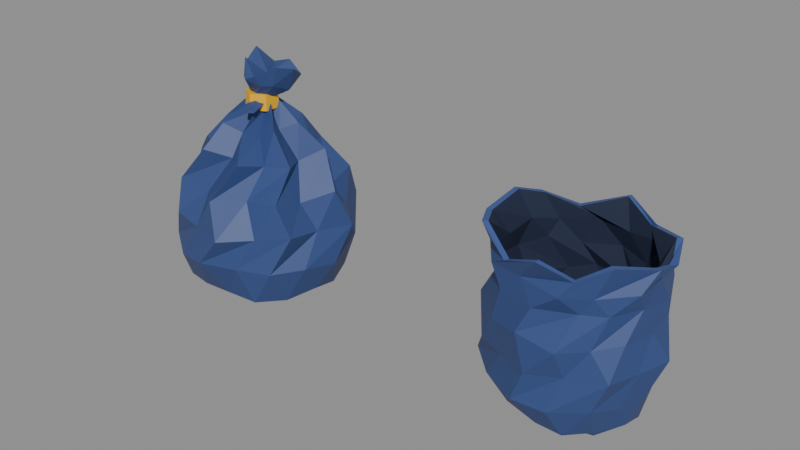 # Source: Bolsa.blend  (saved by Blender 5.2.45; exported with 4.5.12 LTS)
import bpy
from mathutils import Matrix  # noqa: F401  (used for matrix-valued properties, if any)

bpy.ops.wm.read_factory_settings(use_empty=True)
scene = bpy.context.scene
scene.name = 'Bolsa'

# ---- collections
col_bolsacerrada = bpy.data.collections.new('BolsaCerrada'); scene.collection.children.link(col_bolsacerrada)
col_bolsaabierta = bpy.data.collections.new('BolsaAbierta'); scene.collection.children.link(col_bolsaabierta)

# ---- materials (node trees are filled in below, after node groups)
mat_bolsa_cuerpo = bpy.data.materials.new('Bolsa_Cuerpo')
mat_bolsa_cuerpo.diffuse_color = (0.03434, 0.06848, 0.2159, 1.0)
mat_bolsa_cincho = bpy.data.materials.new('Bolsa_Cincho')
mat_bolsa_cincho.diffuse_color = (0.8879, 0.4735, 0.001518, 1.0)
mat_bolsa_interior = bpy.data.materials.new('Bolsa_Interior')
mat_bolsa_interior.diffuse_color = (0.01033, 0.0185, 0.05127, 1.0)
mat_bolsa_boca = bpy.data.materials.new('Bolsa_Boca')
mat_bolsa_boca.diffuse_color = (0.04265, 0.08624, 0.2762, 1.0)

# ---- material node trees
mat_bolsa_cuerpo.use_nodes = True; mat_bolsa_cuerpo.node_tree.nodes.clear()
_N = mat_bolsa_cuerpo.node_tree.nodes; _L = mat_bolsa_cuerpo.node_tree.links
n0 = _N.new('ShaderNodeBsdfPrincipled'); n0.name = 'Principled BSDF'; n0.location = (-200, 100)
n0.inputs[0].default_value = (0.03434, 0.06848, 0.2159, 1.0)
n0.inputs[2].default_value = 0.55
n0.inputs[10].default_value = 0.005
n1 = _N.new('ShaderNodeOutputMaterial'); n1.name = 'Material Output'; n1.location = (200, 100)
_L.new(n0.outputs[0], n1.inputs[0])
n1.is_active_output = True
mat_bolsa_cincho.use_nodes = True; mat_bolsa_cincho.node_tree.nodes.clear()
_N = mat_bolsa_cincho.node_tree.nodes; _L = mat_bolsa_cincho.node_tree.links
n0 = _N.new('ShaderNodeBsdfPrincipled'); n0.name = 'Principled BSDF'; n0.location = (-200, 100)
n0.inputs[0].default_value = (0.8879, 0.4735, 0.001518, 1.0)
n0.inputs[10].default_value = 0.005
n1 = _N.new('ShaderNodeOutputMaterial'); n1.name = 'Material Output'; n1.location = (200, 100)
_L.new(n0.outputs[0], n1.inputs[0])
n1.is_active_output = True
mat_bolsa_interior.use_nodes = True; mat_bolsa_interior.node_tree.nodes.clear()
_N = mat_bolsa_interior.node_tree.nodes; _L = mat_bolsa_interior.node_tree.links
n0 = _N.new('ShaderNodeBsdfPrincipled'); n0.name = 'Principled BSDF'; n0.location = (-200, 100)
n0.inputs[0].default_value = (0.01033, 0.0185, 0.05127, 1.0)
n0.inputs[2].default_value = 0.8
n0.inputs[10].default_value = 0.005
n1 = _N.new('ShaderNodeOutputMaterial'); n1.name = 'Material Output'; n1.location = (200, 100)
_L.new(n0.outputs[0], n1.inputs[0])
n1.is_active_output = True
mat_bolsa_boca.use_nodes = True; mat_bolsa_boca.node_tree.nodes.clear()
_N = mat_bolsa_boca.node_tree.nodes; _L = mat_bolsa_boca.node_tree.links
n0 = _N.new('ShaderNodeBsdfPrincipled'); n0.name = 'Principled BSDF'; n0.location = (-200, 100)
n0.inputs[0].default_value = (0.04265, 0.08624, 0.2762, 1.0)
n0.inputs[2].default_value = 0.55
n0.inputs[10].default_value = 0.005
n1 = _N.new('ShaderNodeOutputMaterial'); n1.name = 'Material Output'; n1.location = (200, 100)
_L.new(n0.outputs[0], n1.inputs[0])
n1.is_active_output = True

# ---- meshes
me_cuerpo_005 = bpy.data.meshes.new('Cuerpo.005')
me_cuerpo_005.from_pydata([(0.6576, -2.836e-05, 0.06), (0.6021, 0.2369, 0.06), (0.4499, 0.4273, 0.06), (0.2619, 0.6005, 0.06), (4.726e-05, 0.596, 0.06), (-0.2526, 0.5794, 0.06), (-0.4852, 0.461, 0.06), (-0.5842, 0.2299, 0.06), (-0.6635, -2.836e-05, 0.06), (-0.6168, -0.2428, 0.06), (-0.4452, -0.423, 0.06), (-0.2495, -0.5723, 0.06), (4.726e-05, -0.6398, 0.06), (0.2514, -0.5765, 0.06), (0.4772, -0.4534, 0.06), (0.5889, -0.2317, 0.06), (1.052, 0.1977, 0.2811), (0.9165, 0.5801, 0.3624), (0.618, 0.8759, 0.3474), (0.2134, 1.012, 0.3446), (-0.2047, 0.9833, 0.2991), (-0.6204, 0.8832, 0.3426), (-0.9061, 0.5752, 0.2788), (-1.052, 0.1983, 0.291), (-1.054, -0.2002, 0.351), (-0.8858, -0.5639, 0.3586), (-0.633, -0.9027, 0.2755), (-0.2107, -1.013, 0.3192), (0.2057, -0.9769, 0.3125), (0.6373, -0.905, 0.2812), (0.9248, -0.587, 0.2821), (1.089, -0.2063, 0.3595), (1.288, -0.004792, 0.7308), (1.106, 0.4272, 0.784), (0.8966, 0.8394, 0.7385), (0.483, 1.085, 0.8221), (0.007987, 1.238, 0.7698), (-0.4739, 1.101, 0.7393), (-0.9315, 0.8877, 0.7473), (-1.152, 0.4517, 0.8258), (-1.253, -0.004792, 0.7855), (-1.152, -0.4611, 0.7449), (-0.9033, -0.8705, 0.8295), (-0.4915, -1.15, 0.7421), (0.007987, -1.282, 0.8251), (0.4702, -1.065, 0.7911), (0.8989, -0.8511, 0.7666), (1.176, -0.4643, 0.789), (1.344, 0.2902, 1.219), (0.938, 0.6215, 1.296), (0.7187, 1.071, 1.255), (0.1985, 1.058, 1.309), (-0.292, 1.221, 1.212), (-0.6795, 0.9019, 1.243), (-1.104, 0.6412, 1.231), (-1.111, 0.1571, 1.242), (-1.22, -0.2963, 1.273), (-0.8718, -0.6296, 1.288), (-0.6409, -1.04, 1.288), (-0.1647, -1.13, 1.26), (0.3376, -1.262, 1.235), (0.7167, -0.921, 1.253), (1.124, -0.6538, 1.306), (1.148, -0.1813, 1.247), (1.235, 0.09072, 1.757), (0.8605, 0.3958, 1.637), (0.7987, 0.8596, 1.746), (0.2894, 0.7666, 1.718), (-0.07405, 1.046, 1.815), (-0.418, 0.785, 1.681), (-0.8236, 0.6466, 1.726), (-0.8084, 0.2193, 1.659), (-1.132, -0.1349, 1.817), (-0.7542, -0.4278, 1.634), (-0.7025, -0.8847, 1.734), (-0.2128, -0.8167, 1.676), (0.1572, -1.144, 1.727), (0.4693, -0.7851, 1.69), (0.9619, -0.7403, 1.758), (0.9537, -0.2852, 1.637), (0.8952, 0.2775, 2.217), (0.5396, 0.4048, 2.089), (0.3986, 0.7058, 2.145), (0.07059, 0.5724, 2.057), (-0.2675, 0.7515, 2.148), (-0.3987, 0.4143, 2.062), (-0.7148, 0.2831, 2.158), (-0.5749, -0.02621, 2.096), (-0.7519, -0.3409, 2.157), (-0.3976, -0.4569, 2.135), (-0.2916, -0.8068, 2.234), (0.05027, -0.6085, 2.139), (0.395, -0.8411, 2.194), (0.5053, -0.4731, 2.094), (0.8975, -0.3809, 2.147), (0.7093, -0.04616, 2.094), (0.6066, 0.08334, 2.572), (0.3825, 0.169, 2.41), (0.3635, 0.412, 2.545), (0.1307, 0.2969, 2.464), (-0.05457, 0.4387, 2.56), (-0.1379, 0.2241, 2.488), (-0.3848, 0.2079, 2.582), (-0.2932, -0.001645, 2.462), (-0.4681, -0.1883, 2.504), (-0.2139, -0.2641, 2.461), (-0.1989, -0.5096, 2.541), (0.03598, -0.3771, 2.419), (0.2252, -0.5606, 2.518), (0.2934, -0.3119, 2.435), (0.5584, -0.3116, 2.554), (0.4252, -0.09274, 2.478), (0.3103, 0.05878, 2.81), (0.1944, 0.05998, 2.71), (0.1587, 0.1593, 2.81), (0.07694, 0.09145, 2.71), (-0.02765, 0.144, 2.81), (-0.02939, 0.03186, 2.71), (-0.1498, 0.0003487, 2.81), (-0.05702, -0.08158, 2.71), (-0.1064, -0.1766, 2.81), (0.01082, -0.1734, 2.71), (0.0402, -0.2834, 2.81), (0.1226, -0.2082, 2.71), (0.2236, -0.2575, 2.81), (0.2173, -0.1433, 2.71), (0.3328, -0.1162, 2.81), (0.2429, -0.04036, 2.71), (0.0, 0.0, 0.0), (0.1, -0.06, 2.82)], [], [(0, 1, 17), (0, 17, 16), (1, 2, 18), (1, 18, 17), (2, 3, 19), (2, 19, 18), (3, 4, 20), (3, 20, 19), (4, 5, 21), (4, 21, 20), (5, 6, 22), (5, 22, 21), (6, 7, 23), (6, 23, 22), (7, 8, 24), (7, 24, 23), (8, 9, 25), (8, 25, 24), (9, 10, 26), (9, 26, 25), (10, 11, 27), (10, 27, 26), (11, 12, 28), (11, 28, 27), (12, 13, 29), (12, 29, 28), (13, 14, 30), (13, 30, 29), (14, 15, 31), (14, 31, 30), (15, 0, 16), (15, 16, 31), (16, 17, 33), (16, 33, 32), (17, 18, 34), (17, 34, 33), (18, 19, 35), (18, 35, 34), (19, 20, 36), (19, 36, 35), (20, 21, 37), (20, 37, 36), (21, 22, 38), (21, 38, 37), (22, 23, 39), (22, 39, 38), (23, 24, 40), (23, 40, 39), (24, 25, 41), (24, 41, 40), (25, 26, 42), (25, 42, 41), (26, 27, 43), (26, 43, 42), (27, 28, 44), (27, 44, 43), (28, 29, 45), (28, 45, 44), (29, 30, 46), (29, 46, 45), (30, 31, 47), (30, 47, 46), (31, 16, 32), (31, 32, 47), (32, 33, 49), (32, 49, 48), (33, 34, 50), (33, 50, 49), (34, 35, 51), (34, 51, 50), (35, 36, 52), (35, 52, 51), (36, 37, 53), (36, 53, 52), (37, 38, 54), (37, 54, 53), (38, 39, 55), (38, 55, 54), (39, 40, 56), (39, 56, 55), (40, 41, 57), (40, 57, 56), (41, 42, 58), (41, 58, 57), (42, 43, 59), (42, 59, 58), (43, 44, 60), (43, 60, 59), (44, 45, 61), (44, 61, 60), (45, 46, 62), (45, 62, 61), (46, 47, 63), (46, 63, 62), (47, 32, 48), (47, 48, 63), (48, 49, 65), (48, 65, 64), (49, 50, 66), (49, 66, 65), (50, 51, 67), (50, 67, 66), (51, 52, 68), (51, 68, 67), (52, 53, 69), (52, 69, 68), (53, 54, 70), (53, 70, 69), (54, 55, 71), (54, 71, 70), (55, 56, 72), (55, 72, 71), (56, 57, 73), (56, 73, 72), (57, 58, 74), (57, 74, 73), (58, 59, 75), (58, 75, 74), (59, 60, 76), (59, 76, 75), (60, 61, 77), (60, 77, 76), (61, 62, 78), (61, 78, 77), (62, 63, 79), (62, 79, 78), (63, 48, 64), (63, 64, 79), (64, 65, 81), (64, 81, 80), (65, 66, 82), (65, 82, 81), (66, 67, 83), (66, 83, 82), (67, 68, 84), (67, 84, 83), (68, 69, 85), (68, 85, 84), (69, 70, 86), (69, 86, 85), (70, 71, 87), (70, 87, 86), (71, 72, 88), (71, 88, 87), (72, 73, 89), (72, 89, 88), (73, 74, 90), (73, 90, 89), (74, 75, 91), (74, 91, 90), (75, 76, 92), (75, 92, 91), (76, 77, 93), (76, 93, 92), (77, 78, 94), (77, 94, 93), (78, 79, 95), (78, 95, 94), (79, 64, 80), (79, 80, 95), (80, 81, 97), (80, 97, 96), (81, 82, 98), (81, 98, 97), (82, 83, 99), (82, 99, 98), (83, 84, 100), (83, 100, 99), (84, 85, 101), (84, 101, 100), (85, 86, 102), (85, 102, 101), (86, 87, 103), (86, 103, 102), (87, 88, 104), (87, 104, 103), (88, 89, 105), (88, 105, 104), (89, 90, 106), (89, 106, 105), (90, 91, 107), (90, 107, 106), (91, 92, 108), (91, 108, 107), (92, 93, 109), (92, 109, 108), (93, 94, 110), (93, 110, 109), (94, 95, 111), (94, 111, 110), (95, 80, 96), (95, 96, 111), (96, 97, 113), (96, 113, 112), (97, 98, 114), (97, 114, 113), (98, 99, 115), (98, 115, 114), (99, 100, 116), (99, 116, 115), (100, 101, 117), (100, 117, 116), (101, 102, 118), (101, 118, 117), (102, 103, 119), (102, 119, 118), (103, 104, 120), (103, 120, 119), (104, 105, 121), (104, 121, 120), (105, 106, 122), (105, 122, 121), (106, 107, 123), (106, 123, 122), (107, 108, 124), (107, 124, 123), (108, 109, 125), (108, 125, 124), (109, 110, 126), (109, 126, 125), (110, 111, 127), (110, 127, 126), (111, 96, 112), (111, 112, 127), (128, 1, 0), (128, 2, 1), (128, 3, 2), (128, 4, 3), (128, 5, 4), (128, 6, 5), (128, 7, 6), (128, 8, 7), (128, 9, 8), (128, 10, 9), (128, 11, 10), (128, 12, 11), (128, 13, 12), (128, 14, 13), (128, 15, 14), (128, 0, 15), (129, 112, 113), (129, 113, 114), (129, 114, 115), (129, 115, 116), (129, 116, 117), (129, 117, 118), (129, 118, 119), (129, 119, 120), (129, 120, 121), (129, 121, 122), (129, 122, 123), (129, 123, 124), (129, 124, 125), (129, 125, 126), (129, 126, 127), (129, 127, 112)])
me_cuerpo_005.materials.append(mat_bolsa_cuerpo)
me_cuerpo_005.update()
me_nudo_003 = bpy.data.meshes.new('Nudo.003')
me_nudo_003.from_pydata([(0.1996, 0.02911, 2.858), (0.2346, -0.06, 2.861), (0.1181, 0.07653, 2.875), (0.02806, 0.06006, 2.903), (-0.0283, -0.01258, 2.93), (-0.02462, -0.1074, 2.943), (0.03736, -0.1801, 2.936), (0.1287, -0.1965, 2.912), (0.2065, -0.1491, 2.882), (0.477, 0.07371, 2.993), (0.3223, 0.2173, 3.029), (0.1081, 0.2783, 3.057), (-0.04537, 0.1706, 3.114), (-0.1321, -0.01754, 3.151), (-0.03509, -0.2354, 3.158), (0.1176, -0.3586, 3.179), (0.2806, -0.2495, 3.088), (0.42, -0.1531, 3.093), (0.6479, 0.01956, 3.332), (0.5162, 0.2743, 3.169), (0.2669, 0.3152, 3.312), (0.003029, 0.2872, 3.236), (-0.1493, 0.1196, 3.455), (-0.07067, -0.1244, 3.35), (0.06771, -0.2837, 3.449), (0.2548, -0.3239, 3.231), (0.5209, -0.1683, 3.368), (0.2011, -0.01825, 3.18), (0.1158, -0.09657, 2.901), (0.2566, -0.4566, 2.812), (0.2301, 0.000674, 2.872), (0.3121, -0.4203, 2.775), (0.07255, -0.06017, 2.821), (0.2855, -0.4573, 2.785), (-0.005844, -0.1399, 2.871), (0.1875, -0.4753, 2.76), (0.06811, -0.01884, 2.866), (0.1979, -0.0246, 2.88), (0.1066, 0.3398, 2.796), (0.01997, 0.3438, 2.758), (-0.0422, 0.3704, 2.786), (0.07752, -0.04504, 2.814), (-0.0006071, -0.03949, 2.867), (0.01157, 0.3416, 2.782)], [], [(4, 14, 13), (2, 3, 12), (5, 6, 15), (0, 11, 10), (3, 13, 12), (0, 2, 11), (3, 4, 13), (1, 10, 9), (1, 0, 10), (4, 5, 14), (2, 12, 11), (5, 15, 14), (6, 7, 16), (6, 16, 15), (7, 8, 17), (7, 17, 16), (8, 1, 9), (8, 9, 17), (9, 10, 19), (9, 19, 18), (10, 11, 20), (10, 20, 19), (11, 12, 21), (11, 21, 20), (12, 13, 22), (12, 22, 21), (13, 14, 23), (13, 23, 22), (14, 15, 24), (14, 24, 23), (15, 16, 25), (15, 25, 24), (16, 17, 26), (16, 26, 25), (17, 9, 18), (17, 18, 26), (27, 18, 19), (27, 19, 20), (27, 20, 21), (27, 21, 22), (27, 22, 23), (27, 23, 24), (27, 24, 25), (27, 25, 26), (27, 26, 18), (28, 29, 31, 30), (30, 31, 33, 32), (31, 29, 35, 33), (32, 33, 35, 34), (34, 35, 29, 28), (28, 30, 32, 34), (41, 39, 38, 37), (42, 40, 39, 41), (37, 38, 43, 36), (36, 43, 40, 42), (41, 37, 36, 42), (40, 43, 38, 39)])
me_nudo_003.materials.append(mat_bolsa_cuerpo)
me_nudo_003.update()
me_cincho_001 = bpy.data.meshes.new('Cincho.001')
me_cincho_001.from_pydata([(0.1, 0.176, 2.728), (-0.1044, 0.058, 2.728), (-0.08394, 0.0462, 2.952), (-0.08394, -0.1662, 2.952), (0.1, -0.2724, 2.952), (0.1, -0.296, 2.728), (0.3044, -0.178, 2.728), (0.2839, -0.1662, 2.952), (0.2839, 0.0462, 2.952), (-0.1044, -0.178, 2.728), (0.1, 0.1524, 2.952), (0.3044, 0.058, 2.728)], [], [(9, 3, 2, 1), (11, 8, 7, 6), (1, 2, 10, 0), (6, 7, 4, 5), (0, 11, 6, 5, 9, 1), (5, 4, 3, 9), (0, 10, 8, 11), (8, 10, 2, 3, 4, 7)])
me_cincho_001.materials.append(mat_bolsa_cincho)
me_cincho_001.update()
me_cuerpo_002 = bpy.data.meshes.new('Cuerpo.002')
me_cuerpo_002.from_pydata([(0.5097, 0.0103, 0.073), (0.4964, 0.1925, 0.1212), (0.2938, 0.3803, 0.09063), (0.1529, 0.4483, 0.1006), (-0.0766, 0.4633, 0.118), (-0.326, 0.3648, 0.1107), (-0.469, 0.1792, 0.1367), (-0.523, -0.01502, 0.05866), (-0.4534, -0.2362, 0.05113), (-0.3664, -0.3651, 0.1124), (-0.09411, -0.4813, 0.1043), (0.1552, -0.4541, 0.1062), (0.3552, -0.3624, 0.1434), (0.4882, -0.2062, 0.0455), (0.8537, 0.1414, 0.2896), (0.6848, 0.4526, 0.3134), (0.3628, 0.7221, 0.3244), (0.04021, 0.783, 0.3924), (-0.4105, 0.7275, 0.3005), (-0.6871, 0.46, 0.3255), (-0.8957, 0.1193, 0.3468), (-0.8973, -0.2109, 0.3731), (-0.6791, -0.4483, 0.3179), (-0.4014, -0.6883, 0.3931), (0.05239, -0.787, 0.3587), (0.3914, -0.7687, 0.3351), (0.6543, -0.5101, 0.3474), (0.8687, -0.2113, 0.3877), (1.002, -0.01461, 0.7797), (0.8829, 0.3866, 0.6657), (0.7186, 0.719, 0.755), (0.229, 0.8593, 0.7058), (-0.3154, 0.9111, 0.7765), (-0.6458, 0.6523, 0.7465), (-0.964, 0.3896, 0.692), (-0.9839, -0.0201, 0.7122), (-1.018, -0.4355, 0.7651), (-0.6849, -0.7202, 0.6814), (-0.1753, -0.9941, 0.6958), (0.2607, -0.9377, 0.6783), (0.6925, -0.722, 0.7534), (0.8719, -0.3756, 0.6989), (1.132, 0.1523, 1.165), (0.7758, 0.6241, 1.067), (0.4344, 0.9616, 1.07), (0.002234, 0.9028, 1.151), (-0.4751, 0.8041, 1.117), (-0.8107, 0.576, 1.165), (-0.9928, 0.2169, 1.125), (-0.9848, -0.2384, 1.097), (-0.8003, -0.6785, 1.113), (-0.4338, -0.8217, 1.087), (-0.02812, -0.983, 1.088), (0.392, -0.8303, 1.136), (0.8597, -0.6781, 1.163), (0.982, -0.2684, 1.14), (0.9866, -0.04088, 1.572), (0.9361, 0.4202, 1.554), (0.5828, 0.7331, 1.472), (0.2418, 0.9129, 1.516), (-0.2784, 0.9437, 1.578), (-0.5909, 0.7674, 1.501), (-0.9312, 0.3476, 1.483), (-1.036, 0.007716, 1.493), (-1.028, -0.4033, 1.513), (-0.6107, -0.7823, 1.466), (-0.1593, -0.9911, 1.576), (0.3196, -0.9608, 1.48), (0.6225, -0.7103, 1.508), (0.8934, -0.4626, 1.578), (1.04, 0.1781, 1.895), (0.8604, 0.6059, 1.959), (0.4457, 0.8576, 1.859), (0.03551, 0.9884, 1.91), (-0.4628, 0.8555, 1.847), (-0.7961, 0.5593, 1.942), (-1.048, 0.2722, 1.85), (-1.009, -0.1607, 1.921), (-0.7576, -0.5011, 1.947), (-0.4814, -0.8186, 1.914), (-0.01321, -0.9257, 1.903), (0.4724, -0.75, 1.926), (0.7461, -0.5867, 1.921), (0.9418, -0.2236, 1.93), (1.019, -0.06321, 2.26), (0.8274, 0.4372, 2.166), (0.7173, 0.7546, 2.246), (0.1641, 0.8996, 2.159), (-0.2912, 0.9247, 2.213), (-0.719, 0.6974, 2.141), (-0.9174, 0.3494, 2.22), (-0.9657, -0.06152, 2.154), (-0.9607, -0.3535, 2.173), (-0.6493, -0.7634, 2.164), (-0.1994, -0.8777, 2.199), (0.3095, -0.9419, 2.151), (0.6086, -0.7088, 2.14), (0.9656, -0.3753, 2.171), (1.049, 0.2559, 2.293), (0.9232, 0.5785, 2.443), (0.4198, 0.9112, 2.326), (0.03449, 1.018, 2.531), (-0.5149, 0.8286, 2.319), (-0.9083, 0.5977, 2.464), (-1.084, 0.2819, 2.563), (-1.081, -0.2752, 2.496), (-0.9003, -0.6152, 2.532), (-0.4103, -0.8812, 2.32), (0.06665, -1.013, 2.519), (0.4539, -0.8677, 2.354), (0.7672, -0.6466, 2.532), (1.045, -0.1428, 2.402), (0.04, -0.03, -0.06)], [], [(0, 1, 15), (0, 15, 14), (1, 2, 16), (1, 16, 15), (2, 3, 17), (2, 17, 16), (3, 4, 18), (3, 18, 17), (4, 5, 19), (4, 19, 18), (5, 6, 20), (5, 20, 19), (6, 7, 21), (6, 21, 20), (7, 8, 22), (7, 22, 21), (8, 9, 23), (8, 23, 22), (9, 10, 24), (9, 24, 23), (10, 11, 25), (10, 25, 24), (11, 12, 26), (11, 26, 25), (12, 13, 27), (12, 27, 26), (13, 0, 14), (13, 14, 27), (14, 15, 29), (14, 29, 28), (15, 16, 30), (15, 30, 29), (16, 17, 31), (16, 31, 30), (17, 18, 32), (17, 32, 31), (18, 19, 33), (18, 33, 32), (19, 20, 34), (19, 34, 33), (20, 21, 35), (20, 35, 34), (21, 22, 36), (21, 36, 35), (22, 23, 37), (22, 37, 36), (23, 24, 38), (23, 38, 37), (24, 25, 39), (24, 39, 38), (25, 26, 40), (25, 40, 39), (26, 27, 41), (26, 41, 40), (27, 14, 28), (27, 28, 41), (28, 29, 43), (28, 43, 42), (29, 30, 44), (29, 44, 43), (30, 31, 45), (30, 45, 44), (31, 32, 46), (31, 46, 45), (32, 33, 47), (32, 47, 46), (33, 34, 48), (33, 48, 47), (34, 35, 49), (34, 49, 48), (35, 36, 50), (35, 50, 49), (36, 37, 51), (36, 51, 50), (37, 38, 52), (37, 52, 51), (38, 39, 53), (38, 53, 52), (39, 40, 54), (39, 54, 53), (40, 41, 55), (40, 55, 54), (41, 28, 42), (41, 42, 55), (42, 43, 57), (42, 57, 56), (43, 44, 58), (43, 58, 57), (44, 45, 59), (44, 59, 58), (45, 46, 60), (45, 60, 59), (46, 47, 61), (46, 61, 60), (47, 48, 62), (47, 62, 61), (48, 49, 63), (48, 63, 62), (49, 50, 64), (49, 64, 63), (50, 51, 65), (50, 65, 64), (51, 52, 66), (51, 66, 65), (52, 53, 67), (52, 67, 66), (53, 54, 68), (53, 68, 67), (54, 55, 69), (54, 69, 68), (55, 42, 56), (55, 56, 69), (56, 57, 71), (56, 71, 70), (57, 58, 72), (57, 72, 71), (58, 59, 73), (58, 73, 72), (59, 60, 74), (59, 74, 73), (60, 61, 75), (60, 75, 74), (61, 62, 76), (61, 76, 75), (62, 63, 77), (62, 77, 76), (63, 64, 78), (63, 78, 77), (64, 65, 79), (64, 79, 78), (65, 66, 80), (65, 80, 79), (66, 67, 81), (66, 81, 80), (67, 68, 82), (67, 82, 81), (68, 69, 83), (68, 83, 82), (69, 56, 70), (69, 70, 83), (70, 71, 85), (70, 85, 84), (71, 72, 86), (71, 86, 85), (72, 73, 87), (72, 87, 86), (73, 74, 88), (73, 88, 87), (74, 75, 89), (74, 89, 88), (75, 76, 90), (75, 90, 89), (76, 77, 91), (76, 91, 90), (77, 78, 92), (77, 92, 91), (78, 79, 93), (78, 93, 92), (79, 80, 94), (79, 94, 93), (80, 81, 95), (80, 95, 94), (81, 82, 96), (81, 96, 95), (82, 83, 97), (82, 97, 96), (83, 70, 84), (83, 84, 97), (84, 85, 99), (84, 99, 98), (85, 86, 100), (85, 100, 99), (86, 87, 101), (86, 101, 100), (87, 88, 102), (87, 102, 101), (88, 89, 103), (88, 103, 102), (89, 90, 104), (89, 104, 103), (90, 91, 105), (90, 105, 104), (91, 92, 106), (91, 106, 105), (92, 93, 107), (92, 107, 106), (93, 94, 108), (93, 108, 107), (94, 95, 109), (94, 109, 108), (95, 96, 110), (95, 110, 109), (96, 97, 111), (96, 111, 110), (97, 84, 98), (97, 98, 111), (112, 1, 0), (112, 2, 1), (112, 3, 2), (112, 4, 3), (112, 5, 4), (112, 6, 5), (112, 7, 6), (112, 8, 7), (112, 9, 8), (112, 10, 9), (112, 11, 10), (112, 12, 11), (112, 13, 12), (112, 0, 13)])
me_cuerpo_002.materials.append(mat_bolsa_cuerpo)
me_cuerpo_002.update()
me_interior_001 = bpy.data.meshes.new('Interior.001')
me_interior_001.from_pydata([(0.4356, 0.008801, 0.113), (0.4282, 0.166, 0.1612), (0.2512, 0.3252, 0.1306), (0.131, 0.3841, 0.1406), (-0.06561, 0.3968, 0.158), (-0.2793, 0.3125, 0.1507), (-0.4007, 0.1531, 0.1767), (-0.4488, -0.01289, 0.09866), (-0.3891, -0.2027, 0.09113), (-0.3165, -0.3153, 0.1524), (-0.08117, -0.4152, 0.1443), (0.1332, -0.3899, 0.1462), (0.3059, -0.3121, 0.1834), (0.4209, -0.1778, 0.0855), (0.7808, 0.1293, 0.2896), (0.6249, 0.413, 0.3134), (0.3321, 0.6609, 0.3244), (0.03677, 0.7159, 0.3924), (-0.3768, 0.6676, 0.3005), (-0.6274, 0.42, 0.3255), (-0.8223, 0.1096, 0.3468), (-0.8255, -0.194, 0.3731), (-0.6192, -0.4087, 0.3179), (-0.3668, -0.6289, 0.3931), (0.04793, -0.72, 0.3587), (0.3604, -0.7077, 0.3351), (0.598, -0.4663, 0.3474), (0.797, -0.1938, 0.3877), (0.928, -0.01353, 0.7797), (0.8161, 0.3573, 0.6657), (0.6688, 0.6692, 0.755), (0.2116, 0.794, 0.7058), (-0.2932, 0.847, 0.7765), (-0.5962, 0.6023, 0.7465), (-0.8962, 0.3622, 0.692), (-0.9097, -0.01859, 0.7122), (-0.9506, -0.4068, 0.7651), (-0.6365, -0.6692, 0.6814), (-0.1636, -0.9278, 0.6958), (0.2426, -0.8725, 0.6783), (0.6438, -0.6713, 0.7534), (0.8049, -0.3467, 0.6989), (1.058, 0.1424, 1.165), (0.7203, 0.5794, 1.067), (0.4063, 0.8994, 1.07), (0.002068, 0.8356, 1.151), (-0.4401, 0.7448, 1.117), (-0.7523, 0.5345, 1.165), (-0.9206, 0.2011, 1.125), (-0.9132, -0.2211, 1.097), (-0.7462, -0.6326, 1.113), (-0.4018, -0.7611, 1.087), (-0.0262, -0.9158, 1.088), (0.3628, -0.7685, 1.136), (0.8037, -0.634, 1.163), (0.911, -0.2489, 1.14), (0.9125, -0.03781, 1.572), (0.8696, 0.3904, 1.554), (0.5394, 0.6786, 1.472), (0.2245, 0.8475, 1.516), (-0.2592, 0.8787, 1.578), (-0.5485, 0.7123, 1.501), (-0.8626, 0.322, 1.483), (-0.9621, 0.007164, 1.493), (-0.9601, -0.3766, 1.513), (-0.5678, -0.7274, 1.466), (-0.1486, -0.9246, 1.576), (0.2982, -0.8964, 1.48), (0.5764, -0.6577, 1.508), (0.8289, -0.4293, 1.578), (0.9672, 0.1656, 1.895), (0.8018, 0.5646, 1.959), (0.4141, 0.7968, 1.859), (0.0331, 0.9213, 1.91), (-0.4302, 0.7952, 1.847), (-0.7375, 0.5181, 1.942), (-0.977, 0.2537, 1.85), (-0.9357, -0.1491, 1.921), (-0.6976, -0.4615, 1.947), (-0.4466, -0.7593, 1.914), (-0.01225, -0.8585, 1.903), (0.4356, -0.6917, 1.926), (0.6901, -0.5427, 1.921), (0.8701, -0.2066, 1.93), (0.9449, -0.05862, 2.26), (0.7634, 0.4034, 2.166), (0.6689, 0.7037, 2.246), (0.152, 0.8333, 2.159), (-0.2708, 0.86, 2.213), (-0.6684, 0.6483, 2.141), (-0.849, 0.3233, 2.22), (-0.8916, -0.0568, 2.154), (-0.8919, -0.3282, 2.173), (-0.6041, -0.7101, 2.164), (-0.1844, -0.8118, 2.199), (0.2884, -0.8775, 2.151), (0.5631, -0.6558, 2.14), (0.8974, -0.3488, 2.171), (0.9778, 0.2384, 2.293), (0.8622, 0.5402, 2.443), (0.3912, 0.8491, 2.326), (0.03221, 0.9506, 2.531), (-0.4785, 0.77, 2.319), (-0.8482, 0.5582, 2.464), (-1.013, 0.2634, 2.563), (-1.009, -0.257, 2.496), (-0.8411, -0.5747, 2.532), (-0.3815, -0.8193, 2.32), (0.06224, -0.9454, 2.519), (0.4221, -0.8069, 2.354), (0.7129, -0.6008, 2.532), (0.9721, -0.1328, 2.402), (0.04, -0.03, 0.03)], [], [(0, 15, 1), (0, 14, 15), (1, 16, 2), (1, 15, 16), (2, 17, 3), (2, 16, 17), (3, 18, 4), (3, 17, 18), (4, 19, 5), (4, 18, 19), (5, 20, 6), (5, 19, 20), (6, 21, 7), (6, 20, 21), (7, 22, 8), (7, 21, 22), (8, 23, 9), (8, 22, 23), (9, 24, 10), (9, 23, 24), (10, 25, 11), (10, 24, 25), (11, 26, 12), (11, 25, 26), (12, 27, 13), (12, 26, 27), (13, 14, 0), (13, 27, 14), (14, 29, 15), (14, 28, 29), (15, 30, 16), (15, 29, 30), (16, 31, 17), (16, 30, 31), (17, 32, 18), (17, 31, 32), (18, 33, 19), (18, 32, 33), (19, 34, 20), (19, 33, 34), (20, 35, 21), (20, 34, 35), (21, 36, 22), (21, 35, 36), (22, 37, 23), (22, 36, 37), (23, 38, 24), (23, 37, 38), (24, 39, 25), (24, 38, 39), (25, 40, 26), (25, 39, 40), (26, 41, 27), (26, 40, 41), (27, 28, 14), (27, 41, 28), (28, 43, 29), (28, 42, 43), (29, 44, 30), (29, 43, 44), (30, 45, 31), (30, 44, 45), (31, 46, 32), (31, 45, 46), (32, 47, 33), (32, 46, 47), (33, 48, 34), (33, 47, 48), (34, 49, 35), (34, 48, 49), (35, 50, 36), (35, 49, 50), (36, 51, 37), (36, 50, 51), (37, 52, 38), (37, 51, 52), (38, 53, 39), (38, 52, 53), (39, 54, 40), (39, 53, 54), (40, 55, 41), (40, 54, 55), (41, 42, 28), (41, 55, 42), (42, 57, 43), (42, 56, 57), (43, 58, 44), (43, 57, 58), (44, 59, 45), (44, 58, 59), (45, 60, 46), (45, 59, 60), (46, 61, 47), (46, 60, 61), (47, 62, 48), (47, 61, 62), (48, 63, 49), (48, 62, 63), (49, 64, 50), (49, 63, 64), (50, 65, 51), (50, 64, 65), (51, 66, 52), (51, 65, 66), (52, 67, 53), (52, 66, 67), (53, 68, 54), (53, 67, 68), (54, 69, 55), (54, 68, 69), (55, 56, 42), (55, 69, 56), (56, 71, 57), (56, 70, 71), (57, 72, 58), (57, 71, 72), (58, 73, 59), (58, 72, 73), (59, 74, 60), (59, 73, 74), (60, 75, 61), (60, 74, 75), (61, 76, 62), (61, 75, 76), (62, 77, 63), (62, 76, 77), (63, 78, 64), (63, 77, 78), (64, 79, 65), (64, 78, 79), (65, 80, 66), (65, 79, 80), (66, 81, 67), (66, 80, 81), (67, 82, 68), (67, 81, 82), (68, 83, 69), (68, 82, 83), (69, 70, 56), (69, 83, 70), (70, 85, 71), (70, 84, 85), (71, 86, 72), (71, 85, 86), (72, 87, 73), (72, 86, 87), (73, 88, 74), (73, 87, 88), (74, 89, 75), (74, 88, 89), (75, 90, 76), (75, 89, 90), (76, 91, 77), (76, 90, 91), (77, 92, 78), (77, 91, 92), (78, 93, 79), (78, 92, 93), (79, 94, 80), (79, 93, 94), (80, 95, 81), (80, 94, 95), (81, 96, 82), (81, 95, 96), (82, 97, 83), (82, 96, 97), (83, 84, 70), (83, 97, 84), (84, 99, 85), (84, 98, 99), (85, 100, 86), (85, 99, 100), (86, 101, 87), (86, 100, 101), (87, 102, 88), (87, 101, 102), (88, 103, 89), (88, 102, 103), (89, 104, 90), (89, 103, 104), (90, 105, 91), (90, 104, 105), (91, 106, 92), (91, 105, 106), (92, 107, 93), (92, 106, 107), (93, 108, 94), (93, 107, 108), (94, 109, 95), (94, 108, 109), (95, 110, 96), (95, 109, 110), (96, 111, 97), (96, 110, 111), (97, 98, 84), (97, 111, 98), (112, 0, 1), (112, 1, 2), (112, 2, 3), (112, 3, 4), (112, 4, 5), (112, 5, 6), (112, 6, 7), (112, 7, 8), (112, 8, 9), (112, 9, 10), (112, 10, 11), (112, 11, 12), (112, 12, 13), (112, 13, 0)])
me_interior_001.materials.append(mat_bolsa_interior)
me_interior_001.update()
me_boca_001 = bpy.data.meshes.new('Boca.001')
me_boca_001.from_pydata([(1.049, 0.2559, 2.293), (0.9232, 0.5785, 2.443), (0.4198, 0.9112, 2.326), (0.03449, 1.018, 2.531), (-0.5149, 0.8286, 2.319), (-0.9083, 0.5977, 2.464), (-1.084, 0.2819, 2.563), (-1.081, -0.2752, 2.496), (-0.9003, -0.6152, 2.532), (-0.4103, -0.8812, 2.32), (0.06665, -1.013, 2.519), (0.4539, -0.8677, 2.354), (0.7672, -0.6466, 2.532), (1.045, -0.1428, 2.402), (0.9778, 0.2384, 2.293), (0.8622, 0.5402, 2.443), (0.3912, 0.8491, 2.326), (0.03221, 0.9506, 2.531), (-0.4785, 0.77, 2.319), (-0.8482, 0.5582, 2.464), (-1.013, 0.2634, 2.563), (-1.009, -0.257, 2.496), (-0.8411, -0.5747, 2.532), (-0.3815, -0.8193, 2.32), (0.06224, -0.9454, 2.519), (0.4221, -0.8069, 2.354), (0.7129, -0.6008, 2.532), (0.9721, -0.1328, 2.402)], [], [(0, 1, 15, 14), (1, 2, 16, 15), (2, 3, 17, 16), (3, 4, 18, 17), (4, 5, 19, 18), (5, 6, 20, 19), (6, 7, 21, 20), (7, 8, 22, 21), (8, 9, 23, 22), (9, 10, 24, 23), (10, 11, 25, 24), (11, 12, 26, 25), (12, 13, 27, 26), (13, 0, 14, 27)])
me_boca_001.materials.append(mat_bolsa_boca)
me_boca_001.update()

# ---- objects
ob_cuerpocerrada = bpy.data.objects.new('CuerpoCerrada', me_cuerpo_005)
ob_nudo = bpy.data.objects.new('Nudo', me_nudo_003)
ob_cincho = bpy.data.objects.new('Cincho', me_cincho_001)
ob_cuerpoabierta = bpy.data.objects.new('CuerpoAbierta', me_cuerpo_002)
ob_interior = bpy.data.objects.new('Interior', me_interior_001)
ob_boca = bpy.data.objects.new('Boca', me_boca_001)

# ---- transforms, parenting, visibility, modifiers, constraints
ob_cuerpocerrada.location = (0.0, 0.0, 0.0)
ob_nudo.location = (0.0, 0.0, 0.0)
ob_cincho.location = (0.0, 0.0, 0.0)
ob_cuerpoabierta.location = (5.0, 0.0, 0.0)
ob_interior.location = (5.0, 0.0, 0.0)
ob_boca.location = (5.0, 0.0, 0.0)

# ---- collection membership
col_bolsacerrada.objects.link(ob_cuerpocerrada)
col_bolsacerrada.objects.link(ob_nudo)
col_bolsacerrada.objects.link(ob_cincho)
col_bolsaabierta.objects.link(ob_cuerpoabierta)
col_bolsaabierta.objects.link(ob_interior)
col_bolsaabierta.objects.link(ob_boca)

# ---- scene / render settings (as saved in the file)
scene.frame_start = 1; scene.frame_end = 250; scene.frame_set(225)
scene.render.engine = 'BLENDER_EEVEE_NEXT'
scene.render.image_settings.exr_codec = 'NONE'
scene.render.use_bake_clear = False
scene.render.bake_margin = 0
scene.render.bake_bias = 0.0
scene.render.bake_samples = 0
scene.render.simplify_subdivision_render = 0
scene.render.simplify_child_particles_render = 0.0
scene.render.compositor_device = 'GPU'
scene.eevee.use_volume_custom_range = False
scene.eevee.gtao_distance = 0.0
scene.eevee.use_fast_gi = False
scene.eevee.fast_gi_thickness_near = 0.1
scene.eevee.fast_gi_thickness_far = 0.0
scene.eevee.ray_tracing_options.screen_trace_thickness = 0.1
bpy.context.view_layer.update()

# ---- added for rendering (the .blend has no active camera and no usable light): camera, sun + grey world if the file has none
cam_auto = bpy.data.cameras.new('AutoCamera')
cam_auto.lens = 50.0
cam_auto.sensor_width = 36.0
cam_auto.clip_end = 1000.0
ob_auto_camera = bpy.data.objects.new('AutoCamera', cam_auto)
scene.collection.objects.link(ob_auto_camera)
ob_auto_camera.location = (10.3575, -9.52413, 8.03206)
ob_auto_camera.rotation_euler = (1.09748, -7.21219e-08, 0.694738)
scene.camera = ob_auto_camera
light_auto_sun = bpy.data.lights.new('AutoSun', 'SUN')
light_auto_sun.energy = 3.0
light_auto_sun.angle = 0.0523599
ob_auto_sun = bpy.data.objects.new('AutoSun', light_auto_sun)
scene.collection.objects.link(ob_auto_sun)
ob_auto_sun.rotation_euler = (0.872665, 0.174533, 0.523599)
if scene.world is None:
    world_auto = bpy.data.worlds.new('AutoWorld')
    world_auto.color = (0.3, 0.3, 0.3)
    scene.world = world_auto
bpy.context.view_layer.update()
